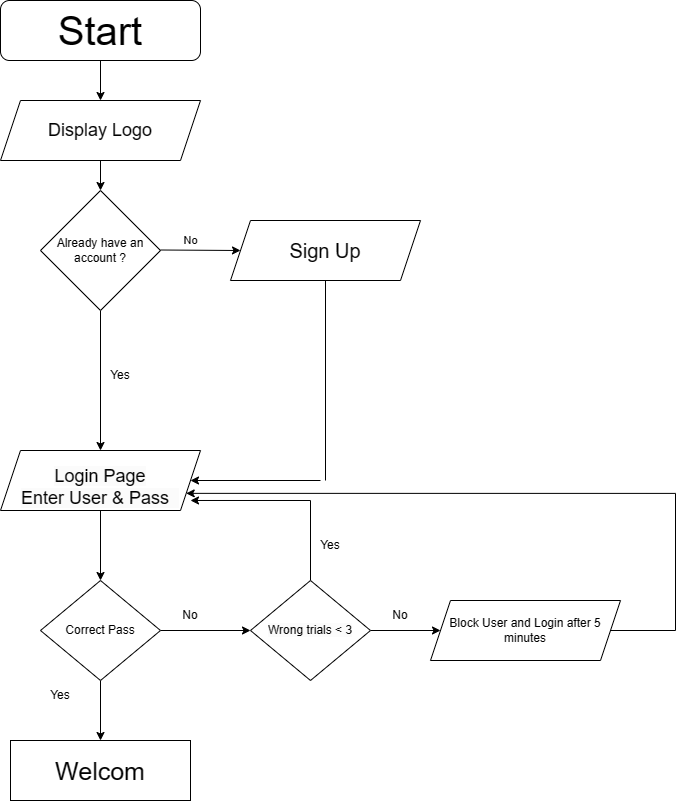

The diagram above was exported from draw.io. Its source (the exported page's mxGraphModel, read from the mxfile embedded in the PNG):
<mxGraphModel dx="993" dy="581" grid="1" gridSize="10" guides="1" tooltips="1" connect="1" arrows="1" fold="1" page="1" pageScale="1" pageWidth="850" pageHeight="1100" math="0" shadow="0">
  <root>
    <mxCell id="0" />
    <mxCell id="1" parent="0" />
    <mxCell id="U1wv8yI2vd_fjSKXJZ0Y-18" value="" style="edgeStyle=orthogonalEdgeStyle;rounded=0;orthogonalLoop=1;jettySize=auto;html=1;" edge="1" parent="1" source="U1wv8yI2vd_fjSKXJZ0Y-1" target="U1wv8yI2vd_fjSKXJZ0Y-2">
      <mxGeometry relative="1" as="geometry" />
    </mxCell>
    <mxCell id="U1wv8yI2vd_fjSKXJZ0Y-1" value="&lt;font style=&quot;font-size: 40px;&quot;&gt;Start&lt;/font&gt;" style="rounded=1;whiteSpace=wrap;html=1;" vertex="1" parent="1">
      <mxGeometry x="170" y="30" width="200" height="60" as="geometry" />
    </mxCell>
    <mxCell id="U1wv8yI2vd_fjSKXJZ0Y-22" value="" style="edgeStyle=orthogonalEdgeStyle;rounded=0;orthogonalLoop=1;jettySize=auto;html=1;" edge="1" parent="1" source="U1wv8yI2vd_fjSKXJZ0Y-2" target="U1wv8yI2vd_fjSKXJZ0Y-12">
      <mxGeometry relative="1" as="geometry" />
    </mxCell>
    <mxCell id="U1wv8yI2vd_fjSKXJZ0Y-2" value="&lt;font style=&quot;font-size: 18px;&quot;&gt;Display Logo&lt;/font&gt;" style="shape=parallelogram;perimeter=parallelogramPerimeter;whiteSpace=wrap;html=1;fixedSize=1;" vertex="1" parent="1">
      <mxGeometry x="170" y="130" width="200" height="60" as="geometry" />
    </mxCell>
    <mxCell id="U1wv8yI2vd_fjSKXJZ0Y-20" value="" style="edgeStyle=orthogonalEdgeStyle;rounded=0;orthogonalLoop=1;jettySize=auto;html=1;exitX=0.5;exitY=1;exitDx=0;exitDy=0;" edge="1" parent="1" source="U1wv8yI2vd_fjSKXJZ0Y-12" target="U1wv8yI2vd_fjSKXJZ0Y-4">
      <mxGeometry relative="1" as="geometry">
        <mxPoint x="270" y="440" as="sourcePoint" />
      </mxGeometry>
    </mxCell>
    <mxCell id="U1wv8yI2vd_fjSKXJZ0Y-51" value="" style="edgeStyle=orthogonalEdgeStyle;rounded=0;orthogonalLoop=1;jettySize=auto;html=1;" edge="1" parent="1" source="U1wv8yI2vd_fjSKXJZ0Y-4" target="U1wv8yI2vd_fjSKXJZ0Y-50">
      <mxGeometry relative="1" as="geometry" />
    </mxCell>
    <mxCell id="U1wv8yI2vd_fjSKXJZ0Y-4" value="&lt;br&gt;&lt;span style=&quot;color: rgb(0, 0, 0); font-family: Helvetica; font-style: normal; font-variant-ligatures: normal; font-variant-caps: normal; font-weight: 400; letter-spacing: normal; orphans: 2; text-align: center; text-indent: 0px; text-transform: none; widows: 2; word-spacing: 0px; -webkit-text-stroke-width: 0px; background-color: rgb(251, 251, 251); text-decoration-thickness: initial; text-decoration-style: initial; text-decoration-color: initial; float: none; display: inline !important; font-size: 18px;&quot;&gt;Login Page&lt;br&gt;Enter User &amp;amp; Pass&amp;nbsp;&amp;nbsp;&lt;/span&gt;" style="shape=parallelogram;perimeter=parallelogramPerimeter;whiteSpace=wrap;html=1;fixedSize=1;" vertex="1" parent="1">
      <mxGeometry x="170" y="480" width="200" height="60" as="geometry" />
    </mxCell>
    <mxCell id="U1wv8yI2vd_fjSKXJZ0Y-59" value="" style="edgeStyle=orthogonalEdgeStyle;rounded=0;orthogonalLoop=1;jettySize=auto;html=1;entryX=0.95;entryY=0.833;entryDx=0;entryDy=0;entryPerimeter=0;" edge="1" parent="1" source="U1wv8yI2vd_fjSKXJZ0Y-5" target="U1wv8yI2vd_fjSKXJZ0Y-4">
      <mxGeometry relative="1" as="geometry">
        <mxPoint x="480" y="530" as="targetPoint" />
        <Array as="points">
          <mxPoint x="480" y="530" />
        </Array>
      </mxGeometry>
    </mxCell>
    <mxCell id="U1wv8yI2vd_fjSKXJZ0Y-64" value="" style="edgeStyle=orthogonalEdgeStyle;rounded=0;orthogonalLoop=1;jettySize=auto;html=1;" edge="1" parent="1" source="U1wv8yI2vd_fjSKXJZ0Y-5" target="U1wv8yI2vd_fjSKXJZ0Y-63">
      <mxGeometry relative="1" as="geometry" />
    </mxCell>
    <mxCell id="U1wv8yI2vd_fjSKXJZ0Y-5" value="&lt;span style=&quot;color: rgb(0, 0, 0); font-family: Helvetica; font-size: 12px; font-style: normal; font-variant-ligatures: normal; font-variant-caps: normal; font-weight: 400; letter-spacing: normal; orphans: 2; text-align: center; text-indent: 0px; text-transform: none; widows: 2; word-spacing: 0px; -webkit-text-stroke-width: 0px; background-color: rgb(251, 251, 251); text-decoration-thickness: initial; text-decoration-style: initial; text-decoration-color: initial; float: none; display: inline !important;&quot;&gt;Wrong trials &amp;lt; 3&lt;/span&gt;" style="rhombus;whiteSpace=wrap;html=1;" vertex="1" parent="1">
      <mxGeometry x="420" y="610" width="120" height="100" as="geometry" />
    </mxCell>
    <mxCell id="U1wv8yI2vd_fjSKXJZ0Y-9" value="&lt;font style=&quot;font-size: 25px;&quot;&gt;Welcom&lt;/font&gt;" style="rounded=0;whiteSpace=wrap;html=1;" vertex="1" parent="1">
      <mxGeometry x="180" y="770" width="180" height="60" as="geometry" />
    </mxCell>
    <mxCell id="U1wv8yI2vd_fjSKXJZ0Y-12" value="Already have an account ?" style="rhombus;whiteSpace=wrap;html=1;" vertex="1" parent="1">
      <mxGeometry x="210" y="220" width="120" height="120" as="geometry" />
    </mxCell>
    <mxCell id="U1wv8yI2vd_fjSKXJZ0Y-26" value="&lt;font style=&quot;font-size: 20px;&quot;&gt;Sign Up&lt;/font&gt;" style="shape=parallelogram;perimeter=parallelogramPerimeter;whiteSpace=wrap;html=1;fixedSize=1;" vertex="1" parent="1">
      <mxGeometry x="400" y="250" width="190" height="60" as="geometry" />
    </mxCell>
    <mxCell id="U1wv8yI2vd_fjSKXJZ0Y-32" value="" style="endArrow=classic;html=1;rounded=0;entryX=0;entryY=0.5;entryDx=0;entryDy=0;" edge="1" parent="1" target="U1wv8yI2vd_fjSKXJZ0Y-26">
      <mxGeometry relative="1" as="geometry">
        <mxPoint x="330" y="279.5" as="sourcePoint" />
        <mxPoint x="395" y="280" as="targetPoint" />
      </mxGeometry>
    </mxCell>
    <mxCell id="U1wv8yI2vd_fjSKXJZ0Y-33" value="No" style="edgeLabel;resizable=0;html=1;align=center;verticalAlign=middle;" connectable="0" vertex="1" parent="U1wv8yI2vd_fjSKXJZ0Y-32">
      <mxGeometry relative="1" as="geometry">
        <mxPoint x="-10" y="-10" as="offset" />
      </mxGeometry>
    </mxCell>
    <mxCell id="U1wv8yI2vd_fjSKXJZ0Y-46" value="" style="endArrow=classic;html=1;rounded=0;entryX=1;entryY=0.5;entryDx=0;entryDy=0;" edge="1" parent="1" target="U1wv8yI2vd_fjSKXJZ0Y-4">
      <mxGeometry relative="1" as="geometry">
        <mxPoint x="490" y="510" as="sourcePoint" />
        <mxPoint x="540" y="450" as="targetPoint" />
      </mxGeometry>
    </mxCell>
    <mxCell id="U1wv8yI2vd_fjSKXJZ0Y-49" value="" style="endArrow=none;html=1;rounded=0;entryX=0.5;entryY=1;entryDx=0;entryDy=0;" edge="1" parent="1" target="U1wv8yI2vd_fjSKXJZ0Y-26">
      <mxGeometry width="50" height="50" relative="1" as="geometry">
        <mxPoint x="495" y="510" as="sourcePoint" />
        <mxPoint x="530" y="360" as="targetPoint" />
      </mxGeometry>
    </mxCell>
    <mxCell id="U1wv8yI2vd_fjSKXJZ0Y-54" value="" style="edgeStyle=orthogonalEdgeStyle;rounded=0;orthogonalLoop=1;jettySize=auto;html=1;" edge="1" parent="1" source="U1wv8yI2vd_fjSKXJZ0Y-50">
      <mxGeometry relative="1" as="geometry">
        <mxPoint x="420" y="660" as="targetPoint" />
      </mxGeometry>
    </mxCell>
    <mxCell id="U1wv8yI2vd_fjSKXJZ0Y-69" value="" style="edgeStyle=orthogonalEdgeStyle;rounded=0;orthogonalLoop=1;jettySize=auto;html=1;" edge="1" parent="1" source="U1wv8yI2vd_fjSKXJZ0Y-50" target="U1wv8yI2vd_fjSKXJZ0Y-9">
      <mxGeometry relative="1" as="geometry" />
    </mxCell>
    <mxCell id="U1wv8yI2vd_fjSKXJZ0Y-50" value="Correct Pass" style="rhombus;whiteSpace=wrap;html=1;" vertex="1" parent="1">
      <mxGeometry x="210" y="610" width="120" height="100" as="geometry" />
    </mxCell>
    <mxCell id="U1wv8yI2vd_fjSKXJZ0Y-55" value="No" style="text;html=1;strokeColor=none;fillColor=none;align=center;verticalAlign=middle;whiteSpace=wrap;rounded=0;" vertex="1" parent="1">
      <mxGeometry x="330" y="630" width="60" height="30" as="geometry" />
    </mxCell>
    <mxCell id="U1wv8yI2vd_fjSKXJZ0Y-57" value="Yes&lt;br&gt;" style="text;html=1;strokeColor=none;fillColor=none;align=center;verticalAlign=middle;whiteSpace=wrap;rounded=0;" vertex="1" parent="1">
      <mxGeometry x="200" y="710" width="60" height="30" as="geometry" />
    </mxCell>
    <mxCell id="U1wv8yI2vd_fjSKXJZ0Y-60" value="Yes" style="text;html=1;strokeColor=none;fillColor=none;align=center;verticalAlign=middle;whiteSpace=wrap;rounded=0;" vertex="1" parent="1">
      <mxGeometry x="470" y="560" width="60" height="30" as="geometry" />
    </mxCell>
    <mxCell id="U1wv8yI2vd_fjSKXJZ0Y-68" value="" style="edgeStyle=orthogonalEdgeStyle;rounded=0;orthogonalLoop=1;jettySize=auto;html=1;entryX=1;entryY=0.75;entryDx=0;entryDy=0;" edge="1" parent="1" source="U1wv8yI2vd_fjSKXJZ0Y-63" target="U1wv8yI2vd_fjSKXJZ0Y-4">
      <mxGeometry relative="1" as="geometry">
        <Array as="points">
          <mxPoint x="845" y="660" />
          <mxPoint x="845" y="523" />
        </Array>
      </mxGeometry>
    </mxCell>
    <mxCell id="U1wv8yI2vd_fjSKXJZ0Y-63" value="&lt;font style=&quot;font-size: 12px;&quot;&gt;Block User and Login after 5 minutes&lt;/font&gt;" style="shape=parallelogram;perimeter=parallelogramPerimeter;whiteSpace=wrap;html=1;fixedSize=1;" vertex="1" parent="1">
      <mxGeometry x="600" y="630" width="190" height="60" as="geometry" />
    </mxCell>
    <mxCell id="U1wv8yI2vd_fjSKXJZ0Y-65" value="No" style="text;html=1;strokeColor=none;fillColor=none;align=center;verticalAlign=middle;whiteSpace=wrap;rounded=0;" vertex="1" parent="1">
      <mxGeometry x="540" y="630" width="60" height="30" as="geometry" />
    </mxCell>
    <mxCell id="U1wv8yI2vd_fjSKXJZ0Y-66" value="Yes" style="text;html=1;strokeColor=none;fillColor=none;align=center;verticalAlign=middle;whiteSpace=wrap;rounded=0;" vertex="1" parent="1">
      <mxGeometry x="260" y="390" width="60" height="30" as="geometry" />
    </mxCell>
  </root>
</mxGraphModel>